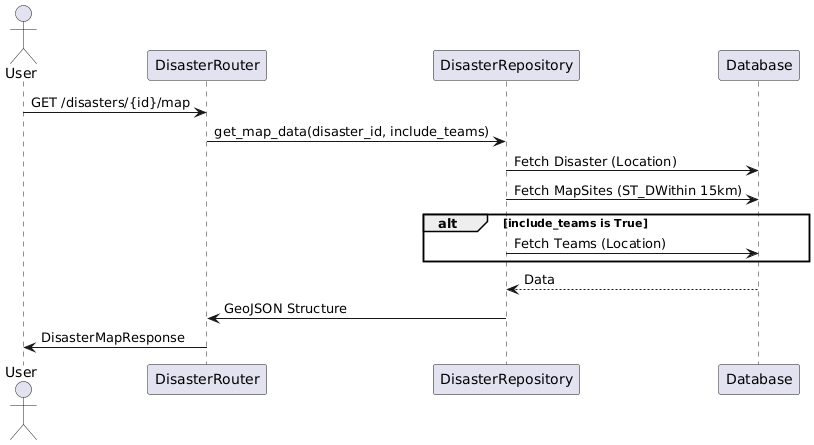

The diagram above was rendered by PlantUML. Its source (embedded in the PNG):
@startuml
actor User
participant "DisasterRouter" as Router
participant "DisasterRepository" as Repo
participant "Database" as DB

User -> Router: GET /disasters/{id}/map
Router -> Repo: get_map_data(disaster_id, include_teams)
Repo -> DB: Fetch Disaster (Location)
Repo -> DB: Fetch MapSites (ST_DWithin 15km)
alt include_teams is True
    Repo -> DB: Fetch Teams (Location)
end
DB --> Repo: Data
Repo -> Router: GeoJSON Structure
Router -> User: DisasterMapResponse
@enduml